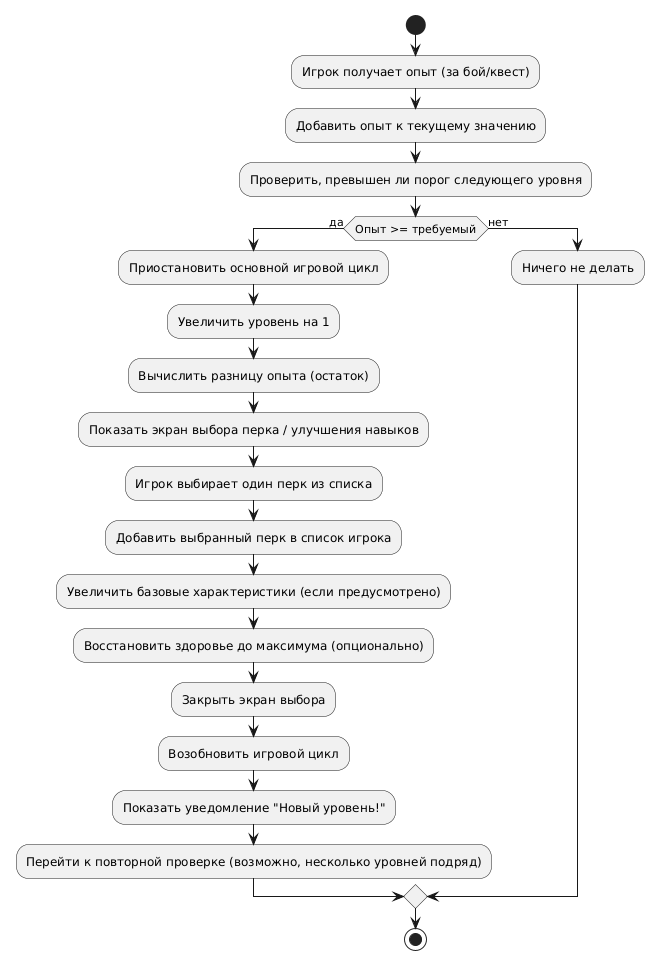

The diagram above was rendered by PlantUML. Its source (embedded in the PNG):
@startuml
start
:Игрок получает опыт (за бой/квест);
:Добавить опыт к текущему значению;
:Проверить, превышен ли порог следующего уровня;
if (Опыт >= требуемый) then (да)
  :Приостановить основной игровой цикл;
  :Увеличить уровень на 1;
  :Вычислить разницу опыта (остаток);
  :Показать экран выбора перка / улучшения навыков;
  :Игрок выбирает один перк из списка;
  :Добавить выбранный перк в список игрока;
  :Увеличить базовые характеристики (если предусмотрено);
  :Восстановить здоровье до максимума (опционально);
  :Закрыть экран выбора;
  :Возобновить игровой цикл;
  :Показать уведомление "Новый уровень!";
  :Перейти к повторной проверке (возможно, несколько уровней подряд);
else (нет)
  :Ничего не делать;
endif
stop
@enduml